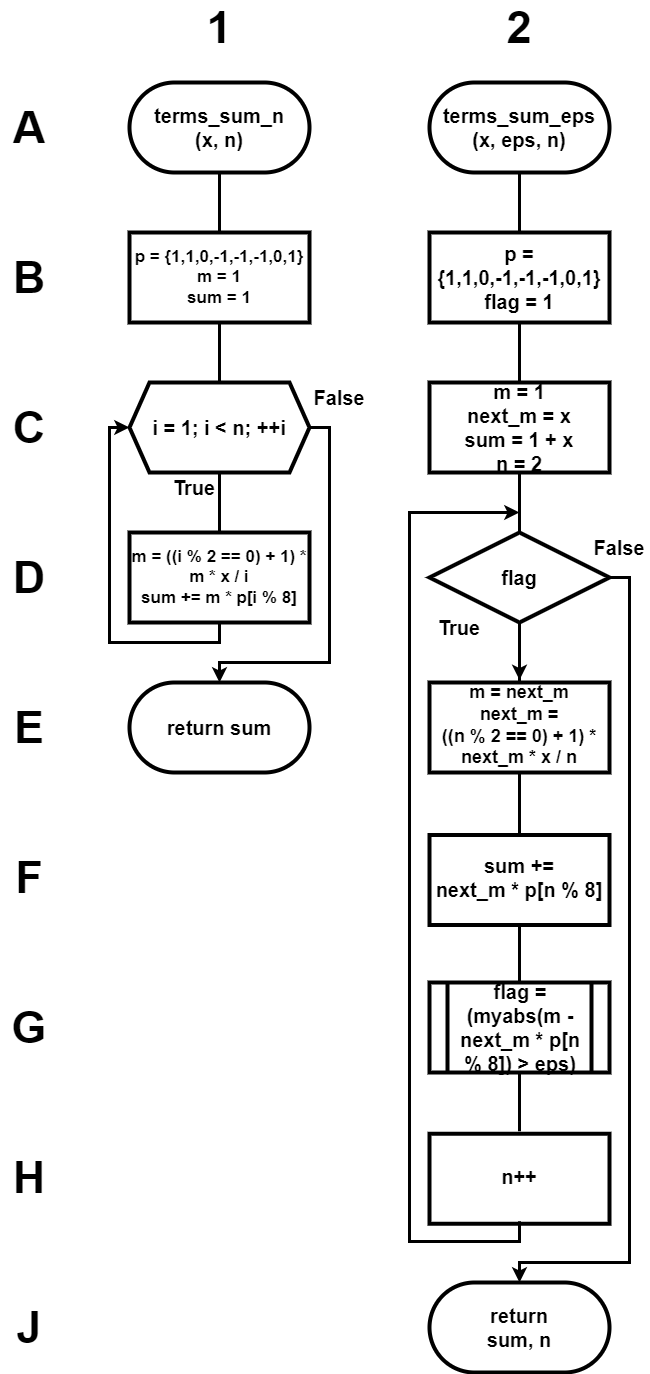

The diagram above was exported from draw.io. Its source (the exported page's mxGraphModel, read from the mxfile embedded in the PNG):
<mxGraphModel dx="1466" dy="853" grid="1" gridSize="10" guides="1" tooltips="1" connect="1" arrows="1" fold="1" page="1" pageScale="1" pageWidth="850" pageHeight="1100" math="0" shadow="0">
  <root>
    <mxCell id="0" />
    <mxCell id="1" parent="0" />
    <mxCell id="oJSZUBT7gu269pL_OzXK-9" value="" style="endArrow=none;html=1;rounded=0;entryX=0.5;entryY=1;entryDx=0;entryDy=0;strokeWidth=3;exitX=0.5;exitY=0;exitDx=0;exitDy=0;" edge="1" parent="1" source="oJSZUBT7gu269pL_OzXK-20" target="757YV4J5ovCMj7zxXSXi-66">
      <mxGeometry width="50" height="50" relative="1" as="geometry">
        <mxPoint x="530" y="1140" as="sourcePoint" />
        <mxPoint x="530" y="200" as="targetPoint" />
      </mxGeometry>
    </mxCell>
    <mxCell id="757YV4J5ovCMj7zxXSXi-34" value="" style="endArrow=none;html=1;rounded=0;entryX=0.5;entryY=1;entryDx=0;entryDy=0;exitX=0.5;exitY=0;exitDx=0;exitDy=0;strokeWidth=3;" edge="1" parent="1" source="757YV4J5ovCMj7zxXSXi-46" target="757YV4J5ovCMj7zxXSXi-50">
      <mxGeometry width="50" height="50" relative="1" as="geometry">
        <mxPoint x="275" y="450" as="sourcePoint" />
        <mxPoint x="325" y="400" as="targetPoint" />
      </mxGeometry>
    </mxCell>
    <mxCell id="757YV4J5ovCMj7zxXSXi-35" value="&lt;font style=&quot;font-size: 45px;&quot;&gt;1&lt;/font&gt;" style="text;html=1;strokeColor=none;fillColor=none;align=center;verticalAlign=middle;whiteSpace=wrap;rounded=0;fontSize=45;fontStyle=1;container=0;" vertex="1" parent="1">
      <mxGeometry x="200" y="40" width="60" height="30" as="geometry" />
    </mxCell>
    <mxCell id="757YV4J5ovCMj7zxXSXi-36" value="&lt;font style=&quot;font-size: 45px;&quot;&gt;&lt;span style=&quot;font-size: 45px;&quot;&gt;A&lt;/span&gt;&lt;/font&gt;" style="text;html=1;strokeColor=none;fillColor=none;align=center;verticalAlign=middle;whiteSpace=wrap;rounded=0;container=0;fontSize=45;fontStyle=1" vertex="1" parent="1">
      <mxGeometry x="10" y="140" width="60" height="30" as="geometry" />
    </mxCell>
    <mxCell id="757YV4J5ovCMj7zxXSXi-37" value="&lt;font style=&quot;font-size: 45px;&quot;&gt;&lt;span style=&quot;font-size: 45px;&quot;&gt;B&lt;/span&gt;&lt;/font&gt;" style="text;html=1;strokeColor=none;fillColor=none;align=center;verticalAlign=middle;whiteSpace=wrap;rounded=0;container=0;fontSize=45;fontStyle=1" vertex="1" parent="1">
      <mxGeometry x="10" y="290" width="60" height="30" as="geometry" />
    </mxCell>
    <mxCell id="757YV4J5ovCMj7zxXSXi-38" value="&lt;font style=&quot;font-size: 45px;&quot;&gt;&lt;span style=&quot;font-size: 45px;&quot;&gt;C&lt;/span&gt;&lt;/font&gt;" style="text;html=1;strokeColor=none;fillColor=none;align=center;verticalAlign=middle;whiteSpace=wrap;rounded=0;container=0;fontSize=45;fontStyle=1" vertex="1" parent="1">
      <mxGeometry x="10" y="440" width="60" height="30" as="geometry" />
    </mxCell>
    <mxCell id="757YV4J5ovCMj7zxXSXi-39" value="&lt;font style=&quot;font-size: 45px;&quot;&gt;D&lt;/font&gt;" style="text;html=1;strokeColor=none;fillColor=none;align=center;verticalAlign=middle;whiteSpace=wrap;rounded=0;container=0;fontStyle=1;fontSize=45;" vertex="1" parent="1">
      <mxGeometry x="10" y="590" width="60" height="30" as="geometry" />
    </mxCell>
    <mxCell id="757YV4J5ovCMj7zxXSXi-40" value="E" style="text;html=1;strokeColor=none;fillColor=none;align=center;verticalAlign=middle;whiteSpace=wrap;rounded=0;container=0;fontStyle=1;fontSize=45;" vertex="1" parent="1">
      <mxGeometry x="10" y="740" width="60" height="30" as="geometry" />
    </mxCell>
    <mxCell id="757YV4J5ovCMj7zxXSXi-41" value="return sum" style="rounded=1;whiteSpace=wrap;html=1;container=0;arcSize=50;fontSize=20;strokeWidth=4;fontStyle=1" vertex="1" parent="1">
      <mxGeometry x="140" y="710" width="180" height="90" as="geometry" />
    </mxCell>
    <mxCell id="757YV4J5ovCMj7zxXSXi-42" value="" style="rounded=0;whiteSpace=wrap;html=1;container=0;strokeWidth=4;" vertex="1" parent="1">
      <mxGeometry x="140" y="560" width="180" height="90" as="geometry" />
    </mxCell>
    <mxCell id="757YV4J5ovCMj7zxXSXi-43" value="True" style="text;html=1;strokeColor=none;fillColor=none;align=center;verticalAlign=middle;whiteSpace=wrap;rounded=0;fontStyle=1;container=0;fontSize=20;" vertex="1" parent="1">
      <mxGeometry x="175" y="500" width="60" height="30" as="geometry" />
    </mxCell>
    <mxCell id="757YV4J5ovCMj7zxXSXi-44" value="False" style="text;html=1;strokeColor=none;fillColor=none;align=center;verticalAlign=middle;whiteSpace=wrap;rounded=0;fontStyle=1;container=0;fontSize=20;" vertex="1" parent="1">
      <mxGeometry x="320" y="410" width="60" height="30" as="geometry" />
    </mxCell>
    <mxCell id="757YV4J5ovCMj7zxXSXi-45" style="edgeStyle=orthogonalEdgeStyle;rounded=0;orthogonalLoop=1;jettySize=auto;html=1;exitX=0.5;exitY=1;exitDx=0;exitDy=0;entryX=0;entryY=0.5;entryDx=0;entryDy=0;strokeWidth=3;" edge="1" parent="1" source="757YV4J5ovCMj7zxXSXi-46" target="757YV4J5ovCMj7zxXSXi-52">
      <mxGeometry relative="1" as="geometry" />
    </mxCell>
    <mxCell id="757YV4J5ovCMj7zxXSXi-46" value="m = ((i % 2 == 0) + 1) * m * x / i&lt;br style=&quot;font-size: 17px;&quot;&gt;sum += m * p[i % 8]" style="text;html=1;strokeColor=none;fillColor=none;align=center;verticalAlign=middle;whiteSpace=wrap;rounded=0;fontStyle=1;container=0;fontSize=17;" vertex="1" parent="1">
      <mxGeometry x="140" y="560" width="180" height="90" as="geometry" />
    </mxCell>
    <mxCell id="757YV4J5ovCMj7zxXSXi-47" value="" style="rounded=0;whiteSpace=wrap;html=1;container=0;strokeWidth=4;" vertex="1" parent="1">
      <mxGeometry x="140" y="260" width="180" height="90" as="geometry" />
    </mxCell>
    <mxCell id="757YV4J5ovCMj7zxXSXi-48" value="p = {1,1,0,-1,-1,-1,0,1}&lt;br style=&quot;font-size: 17px;&quot;&gt;m = 1&lt;br style=&quot;font-size: 17px;&quot;&gt;sum = 1" style="text;html=1;strokeColor=none;fillColor=none;align=center;verticalAlign=middle;whiteSpace=wrap;rounded=0;fontStyle=1;container=0;fontSize=17;" vertex="1" parent="1">
      <mxGeometry x="140" y="260" width="180" height="90" as="geometry" />
    </mxCell>
    <mxCell id="757YV4J5ovCMj7zxXSXi-49" value="" style="rounded=1;whiteSpace=wrap;html=1;container=0;arcSize=50;fontSize=20;strokeWidth=4;" vertex="1" parent="1">
      <mxGeometry x="140" y="110" width="180" height="90" as="geometry" />
    </mxCell>
    <mxCell id="757YV4J5ovCMj7zxXSXi-50" value="terms_sum_n&lt;br&gt;(x, n)" style="text;html=1;strokeColor=none;fillColor=none;align=center;verticalAlign=middle;whiteSpace=wrap;rounded=0;fontStyle=1;container=0;fontSize=20;strokeWidth=4;" vertex="1" parent="1">
      <mxGeometry x="140" y="110" width="180" height="90" as="geometry" />
    </mxCell>
    <mxCell id="757YV4J5ovCMj7zxXSXi-51" style="edgeStyle=orthogonalEdgeStyle;rounded=0;orthogonalLoop=1;jettySize=auto;html=1;exitX=1;exitY=0.5;exitDx=0;exitDy=0;entryX=0.5;entryY=0;entryDx=0;entryDy=0;strokeWidth=3;" edge="1" parent="1" source="757YV4J5ovCMj7zxXSXi-52" target="757YV4J5ovCMj7zxXSXi-41">
      <mxGeometry relative="1" as="geometry">
        <Array as="points">
          <mxPoint x="340" y="455" />
          <mxPoint x="340" y="690" />
          <mxPoint x="230" y="690" />
        </Array>
      </mxGeometry>
    </mxCell>
    <mxCell id="757YV4J5ovCMj7zxXSXi-52" value="&lt;font style=&quot;font-size: 20px;&quot;&gt;&lt;b&gt;i = 1; i &amp;lt; n; ++i&lt;/b&gt;&lt;/font&gt;" style="shape=hexagon;perimeter=hexagonPerimeter2;whiteSpace=wrap;html=1;fixedSize=1;strokeWidth=4;" vertex="1" parent="1">
      <mxGeometry x="140" y="410" width="180" height="90" as="geometry" />
    </mxCell>
    <mxCell id="757YV4J5ovCMj7zxXSXi-53" value="" style="endArrow=none;html=1;rounded=0;entryX=0.5;entryY=1;entryDx=0;entryDy=0;exitX=0.5;exitY=0;exitDx=0;exitDy=0;strokeWidth=3;" edge="1" parent="1" source="757YV4J5ovCMj7zxXSXi-66" target="757YV4J5ovCMj7zxXSXi-64">
      <mxGeometry width="50" height="50" relative="1" as="geometry">
        <mxPoint x="496.3333333333334" y="445" as="sourcePoint" />
        <mxPoint x="446.3333333333335" y="395" as="targetPoint" />
      </mxGeometry>
    </mxCell>
    <mxCell id="757YV4J5ovCMj7zxXSXi-54" value="&lt;font style=&quot;font-size: 45px;&quot;&gt;2&lt;/font&gt;" style="text;html=1;strokeColor=none;fillColor=none;align=center;verticalAlign=middle;whiteSpace=wrap;rounded=0;fontSize=45;fontStyle=1;container=0;" vertex="1" parent="1">
      <mxGeometry x="500" y="40" width="60" height="30" as="geometry" />
    </mxCell>
    <mxCell id="757YV4J5ovCMj7zxXSXi-55" value="return &lt;br&gt;sum, n" style="rounded=1;whiteSpace=wrap;html=1;container=0;arcSize=50;fontSize=20;strokeWidth=4;fontStyle=1;flipH=1;" vertex="1" parent="1">
      <mxGeometry x="440" y="1310" width="180" height="90" as="geometry" />
    </mxCell>
    <mxCell id="757YV4J5ovCMj7zxXSXi-56" value="" style="rounded=0;whiteSpace=wrap;html=1;container=0;strokeWidth=4;flipH=1;" vertex="1" parent="1">
      <mxGeometry x="440" y="862.5" width="180" height="90" as="geometry" />
    </mxCell>
    <mxCell id="757YV4J5ovCMj7zxXSXi-57" value="True" style="text;html=1;strokeColor=none;fillColor=none;align=center;verticalAlign=middle;whiteSpace=wrap;rounded=0;fontStyle=1;container=0;fontSize=20;flipH=1;" vertex="1" parent="1">
      <mxGeometry x="440" y="640" width="60" height="30" as="geometry" />
    </mxCell>
    <mxCell id="757YV4J5ovCMj7zxXSXi-58" value="False" style="text;html=1;strokeColor=none;fillColor=none;align=center;verticalAlign=middle;whiteSpace=wrap;rounded=0;fontStyle=1;container=0;fontSize=20;" vertex="1" parent="1">
      <mxGeometry x="600.0000000000001" y="560" width="60" height="30" as="geometry" />
    </mxCell>
    <mxCell id="757YV4J5ovCMj7zxXSXi-60" value="sum += &lt;br style=&quot;font-size: 20px;&quot;&gt;next_m * p[n % 8]&lt;br style=&quot;font-size: 20px;&quot;&gt;" style="text;html=1;strokeColor=none;fillColor=none;align=center;verticalAlign=middle;whiteSpace=wrap;rounded=0;fontStyle=1;container=0;fontSize=20;flipH=1;" vertex="1" parent="1">
      <mxGeometry x="440" y="860" width="180" height="90" as="geometry" />
    </mxCell>
    <mxCell id="757YV4J5ovCMj7zxXSXi-61" value="" style="rounded=0;whiteSpace=wrap;html=1;container=0;strokeWidth=4;flipH=1;" vertex="1" parent="1">
      <mxGeometry x="440" y="260" width="180" height="90" as="geometry" />
    </mxCell>
    <mxCell id="757YV4J5ovCMj7zxXSXi-62" value="p = {1,1,0,-1,-1,-1,0,1}&lt;br&gt;flag = 1" style="text;html=1;strokeColor=none;fillColor=none;align=center;verticalAlign=middle;whiteSpace=wrap;rounded=0;fontStyle=1;container=0;fontSize=20;flipH=1;" vertex="1" parent="1">
      <mxGeometry x="440" y="260" width="180" height="90" as="geometry" />
    </mxCell>
    <mxCell id="757YV4J5ovCMj7zxXSXi-63" value="" style="rounded=1;whiteSpace=wrap;html=1;container=0;arcSize=50;fontSize=20;strokeWidth=4;flipH=1;" vertex="1" parent="1">
      <mxGeometry x="440" y="110" width="180" height="90" as="geometry" />
    </mxCell>
    <mxCell id="757YV4J5ovCMj7zxXSXi-64" value="terms_sum_eps&lt;br&gt;(x, eps, n)" style="text;html=1;strokeColor=none;fillColor=none;align=center;verticalAlign=middle;whiteSpace=wrap;rounded=0;fontStyle=1;container=0;fontSize=20;strokeWidth=4;flipH=1;" vertex="1" parent="1">
      <mxGeometry x="440" y="110" width="180" height="90" as="geometry" />
    </mxCell>
    <mxCell id="oJSZUBT7gu269pL_OzXK-4" value="F" style="text;html=1;strokeColor=none;fillColor=none;align=center;verticalAlign=middle;whiteSpace=wrap;rounded=0;container=0;fontStyle=1;fontSize=45;" vertex="1" parent="1">
      <mxGeometry x="10" y="890" width="60" height="30" as="geometry" />
    </mxCell>
    <mxCell id="oJSZUBT7gu269pL_OzXK-6" value="" style="rounded=0;whiteSpace=wrap;html=1;container=0;strokeWidth=4;flipH=1;" vertex="1" parent="1">
      <mxGeometry x="440" y="410" width="180" height="90" as="geometry" />
    </mxCell>
    <mxCell id="oJSZUBT7gu269pL_OzXK-7" value="m = 1&lt;br&gt;next_m = x&lt;br&gt;sum = 1 + x&lt;br&gt;n = 2" style="text;html=1;strokeColor=none;fillColor=none;align=center;verticalAlign=middle;whiteSpace=wrap;rounded=0;fontStyle=1;container=0;fontSize=20;flipH=1;" vertex="1" parent="1">
      <mxGeometry x="440" y="410" width="180" height="90" as="geometry" />
    </mxCell>
    <mxCell id="oJSZUBT7gu269pL_OzXK-8" value="G" style="text;html=1;strokeColor=none;fillColor=none;align=center;verticalAlign=middle;whiteSpace=wrap;rounded=0;container=0;fontStyle=1;fontSize=45;" vertex="1" parent="1">
      <mxGeometry x="10" y="1040" width="60" height="30" as="geometry" />
    </mxCell>
    <mxCell id="oJSZUBT7gu269pL_OzXK-10" style="edgeStyle=orthogonalEdgeStyle;rounded=0;orthogonalLoop=1;jettySize=auto;html=1;exitX=1;exitY=0.5;exitDx=0;exitDy=0;entryX=0.5;entryY=0;entryDx=0;entryDy=0;strokeWidth=3;" edge="1" parent="1" source="757YV4J5ovCMj7zxXSXi-66" target="757YV4J5ovCMj7zxXSXi-55">
      <mxGeometry relative="1" as="geometry">
        <Array as="points">
          <mxPoint x="640" y="605" />
          <mxPoint x="640" y="1290" />
          <mxPoint x="530" y="1290" />
        </Array>
      </mxGeometry>
    </mxCell>
    <mxCell id="T07w4tSF2L9wXRfD9X57-1" style="edgeStyle=orthogonalEdgeStyle;rounded=0;orthogonalLoop=1;jettySize=auto;html=1;exitX=0.5;exitY=1;exitDx=0;exitDy=0;entryX=0.5;entryY=0;entryDx=0;entryDy=0;strokeWidth=3;" edge="1" parent="1" source="757YV4J5ovCMj7zxXSXi-66" target="oJSZUBT7gu269pL_OzXK-13">
      <mxGeometry relative="1" as="geometry" />
    </mxCell>
    <mxCell id="757YV4J5ovCMj7zxXSXi-66" value="flag" style="rhombus;whiteSpace=wrap;html=1;container=0;strokeWidth=4;fontSize=20;fontStyle=1" vertex="1" parent="1">
      <mxGeometry x="440" y="560" width="180" height="90" as="geometry" />
    </mxCell>
    <mxCell id="oJSZUBT7gu269pL_OzXK-12" value="" style="rounded=0;whiteSpace=wrap;html=1;container=0;strokeWidth=4;flipH=1;" vertex="1" parent="1">
      <mxGeometry x="440" y="710" width="180" height="90" as="geometry" />
    </mxCell>
    <mxCell id="oJSZUBT7gu269pL_OzXK-13" value="m = next_m&lt;br style=&quot;font-size: 18px;&quot;&gt;next_m = &lt;br style=&quot;font-size: 18px;&quot;&gt;((n % 2 == 0) + 1) * next_m * x / n" style="text;html=1;strokeColor=none;fillColor=none;align=center;verticalAlign=middle;whiteSpace=wrap;rounded=0;fontStyle=1;container=0;fontSize=18;flipH=1;" vertex="1" parent="1">
      <mxGeometry x="440" y="707.5" width="180" height="90" as="geometry" />
    </mxCell>
    <mxCell id="oJSZUBT7gu269pL_OzXK-14" value="H" style="text;html=1;strokeColor=none;fillColor=none;align=center;verticalAlign=middle;whiteSpace=wrap;rounded=0;container=0;fontStyle=1;fontSize=45;" vertex="1" parent="1">
      <mxGeometry x="10" y="1190" width="60" height="30" as="geometry" />
    </mxCell>
    <mxCell id="oJSZUBT7gu269pL_OzXK-17" value="flag = &lt;br style=&quot;font-size: 20px;&quot;&gt;(myabs(m - next_m * p[n % 8]) &amp;gt; eps)" style="shape=process;whiteSpace=wrap;html=1;backgroundOutline=1;strokeWidth=4;fontSize=20;fontStyle=1" vertex="1" parent="1">
      <mxGeometry x="440" y="1010" width="180" height="90" as="geometry" />
    </mxCell>
    <mxCell id="oJSZUBT7gu269pL_OzXK-18" value="J" style="text;html=1;strokeColor=none;fillColor=none;align=center;verticalAlign=middle;whiteSpace=wrap;rounded=0;container=0;fontStyle=1;fontSize=45;" vertex="1" parent="1">
      <mxGeometry x="10" y="1340" width="60" height="30" as="geometry" />
    </mxCell>
    <mxCell id="oJSZUBT7gu269pL_OzXK-19" value="" style="rounded=0;whiteSpace=wrap;html=1;container=0;strokeWidth=4;flipH=1;" vertex="1" parent="1">
      <mxGeometry x="440" y="1161.25" width="180" height="90" as="geometry" />
    </mxCell>
    <mxCell id="oJSZUBT7gu269pL_OzXK-21" style="edgeStyle=orthogonalEdgeStyle;rounded=0;orthogonalLoop=1;jettySize=auto;html=1;exitX=0.5;exitY=1;exitDx=0;exitDy=0;strokeWidth=3;" edge="1" parent="1" source="oJSZUBT7gu269pL_OzXK-20">
      <mxGeometry relative="1" as="geometry">
        <mxPoint x="530" y="540" as="targetPoint" />
        <Array as="points">
          <mxPoint x="530" y="1269" />
          <mxPoint x="420" y="1269" />
          <mxPoint x="420" y="540" />
        </Array>
      </mxGeometry>
    </mxCell>
    <mxCell id="oJSZUBT7gu269pL_OzXK-20" value="n++" style="text;html=1;strokeColor=none;fillColor=none;align=center;verticalAlign=middle;whiteSpace=wrap;rounded=0;fontStyle=1;container=0;fontSize=20;flipH=1;" vertex="1" parent="1">
      <mxGeometry x="440" y="1158.75" width="180" height="90" as="geometry" />
    </mxCell>
  </root>
</mxGraphModel>